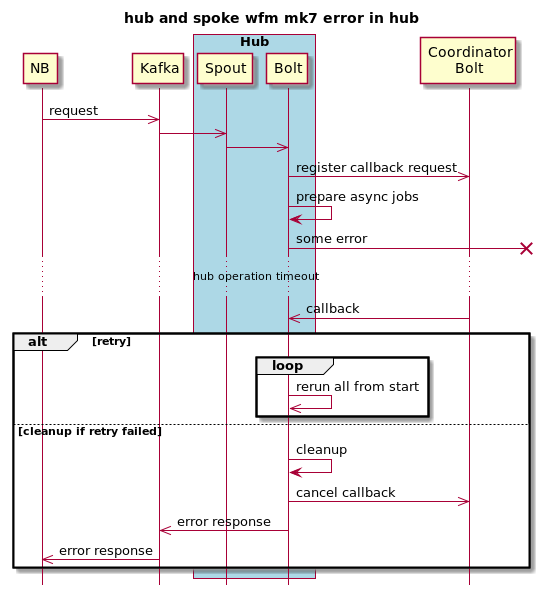

The diagram above was rendered by PlantUML. Its source (embedded in the PNG):
@startuml
title hub and spoke wfm mk7 error in hub
hide footbox

participant NB
participant "Kafka" as bus

box "Hub" #LightBlue
    participant "Spout" as sp_hub
    participant "Bolt" as bolt_hub
end box

participant "Coordinator\nBolt" as coordinator



NB ->> bus : request
sp_hub <<- bus
sp_hub ->> bolt_hub
bolt_hub ->> coordinator : register callback request
bolt_hub -> bolt_hub : prepare async jobs

bolt_hub ->x] : some error
... hub operation timeout ...
coordinator ->> bolt_hub : callback
alt retry
    loop
        bolt_hub ->> bolt_hub: rerun all from start
    end
else cleanup if retry failed
    bolt_hub -> bolt_hub : cleanup
    bolt_hub ->> coordinator : cancel callback
    bolt_hub ->> bus: error response
    bus ->> NB: error response
end

@enduml